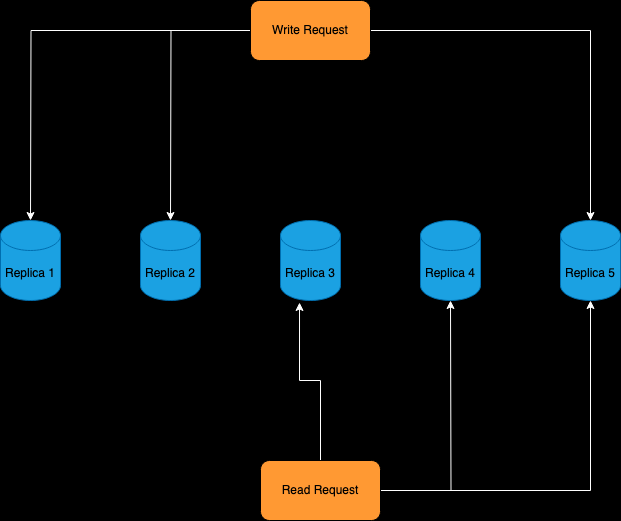

The diagram above was exported from draw.io. Its source (the exported page's mxGraphModel, read from the mxfile embedded in the PNG):
<mxGraphModel dx="1242" dy="708" grid="1" gridSize="10" guides="1" tooltips="1" connect="1" arrows="1" fold="1" page="1" pageScale="1" pageWidth="850" pageHeight="1100" background="#000000" math="0" shadow="0">
  <root>
    <mxCell id="0" />
    <mxCell id="1" parent="0" />
    <mxCell id="YDUto_Kksla_8OmftpCd-1" value="&lt;font color=&quot;#000000&quot;&gt;Replica 1&lt;/font&gt;" style="shape=cylinder3;whiteSpace=wrap;html=1;boundedLbl=1;backgroundOutline=1;size=15;fillColor=#1ba1e2;strokeColor=#006EAF;fontColor=#ffffff;" vertex="1" parent="1">
      <mxGeometry x="80" y="250" width="60" height="80" as="geometry" />
    </mxCell>
    <mxCell id="YDUto_Kksla_8OmftpCd-2" value="&lt;font color=&quot;#000000&quot;&gt;Replica 2&lt;/font&gt;" style="shape=cylinder3;whiteSpace=wrap;html=1;boundedLbl=1;backgroundOutline=1;size=15;fillColor=#1ba1e2;strokeColor=#006EAF;fontColor=#ffffff;" vertex="1" parent="1">
      <mxGeometry x="220" y="250" width="60" height="80" as="geometry" />
    </mxCell>
    <mxCell id="YDUto_Kksla_8OmftpCd-3" value="&lt;font color=&quot;#000000&quot;&gt;Replica 3&lt;/font&gt;" style="shape=cylinder3;whiteSpace=wrap;html=1;boundedLbl=1;backgroundOutline=1;size=15;fillColor=#1ba1e2;fontColor=#ffffff;strokeColor=#006EAF;" vertex="1" parent="1">
      <mxGeometry x="360" y="250" width="60" height="80" as="geometry" />
    </mxCell>
    <mxCell id="YDUto_Kksla_8OmftpCd-4" value="&lt;font color=&quot;#000000&quot;&gt;Replica 4&lt;/font&gt;" style="shape=cylinder3;whiteSpace=wrap;html=1;boundedLbl=1;backgroundOutline=1;size=15;fillColor=#1ba1e2;fontColor=#ffffff;strokeColor=#006EAF;" vertex="1" parent="1">
      <mxGeometry x="500" y="250" width="60" height="80" as="geometry" />
    </mxCell>
    <mxCell id="YDUto_Kksla_8OmftpCd-5" value="&lt;font color=&quot;#000000&quot;&gt;Replica 5&lt;/font&gt;" style="shape=cylinder3;whiteSpace=wrap;html=1;boundedLbl=1;backgroundOutline=1;size=15;fillColor=#1ba1e2;fontColor=#ffffff;strokeColor=#006EAF;" vertex="1" parent="1">
      <mxGeometry x="640" y="250" width="60" height="80" as="geometry" />
    </mxCell>
    <mxCell id="YDUto_Kksla_8OmftpCd-7" style="edgeStyle=orthogonalEdgeStyle;rounded=0;orthogonalLoop=1;jettySize=auto;html=1;entryX=0.5;entryY=0;entryDx=0;entryDy=0;entryPerimeter=0;" edge="1" parent="1" source="YDUto_Kksla_8OmftpCd-6" target="YDUto_Kksla_8OmftpCd-1">
      <mxGeometry relative="1" as="geometry" />
    </mxCell>
    <mxCell id="YDUto_Kksla_8OmftpCd-8" style="edgeStyle=orthogonalEdgeStyle;rounded=0;orthogonalLoop=1;jettySize=auto;html=1;entryX=0.5;entryY=0;entryDx=0;entryDy=0;entryPerimeter=0;" edge="1" parent="1" source="YDUto_Kksla_8OmftpCd-6" target="YDUto_Kksla_8OmftpCd-2">
      <mxGeometry relative="1" as="geometry" />
    </mxCell>
    <mxCell id="YDUto_Kksla_8OmftpCd-9" style="edgeStyle=orthogonalEdgeStyle;rounded=0;orthogonalLoop=1;jettySize=auto;html=1;entryX=0.5;entryY=0;entryDx=0;entryDy=0;entryPerimeter=0;" edge="1" parent="1" source="YDUto_Kksla_8OmftpCd-6" target="YDUto_Kksla_8OmftpCd-5">
      <mxGeometry relative="1" as="geometry" />
    </mxCell>
    <mxCell id="YDUto_Kksla_8OmftpCd-14" style="edgeStyle=orthogonalEdgeStyle;rounded=0;orthogonalLoop=1;jettySize=auto;html=1;" edge="1" parent="1" source="YDUto_Kksla_8OmftpCd-6">
      <mxGeometry relative="1" as="geometry">
        <mxPoint x="110" y="240" as="targetPoint" />
      </mxGeometry>
    </mxCell>
    <mxCell id="YDUto_Kksla_8OmftpCd-16" style="edgeStyle=orthogonalEdgeStyle;rounded=0;orthogonalLoop=1;jettySize=auto;html=1;strokeColor=#FFFFFF;" edge="1" parent="1" source="YDUto_Kksla_8OmftpCd-6">
      <mxGeometry relative="1" as="geometry">
        <mxPoint x="110" y="250" as="targetPoint" />
      </mxGeometry>
    </mxCell>
    <mxCell id="YDUto_Kksla_8OmftpCd-17" style="edgeStyle=orthogonalEdgeStyle;rounded=0;orthogonalLoop=1;jettySize=auto;html=1;strokeColor=#FFFFFF;" edge="1" parent="1" source="YDUto_Kksla_8OmftpCd-6">
      <mxGeometry relative="1" as="geometry">
        <mxPoint x="250" y="250" as="targetPoint" />
      </mxGeometry>
    </mxCell>
    <mxCell id="YDUto_Kksla_8OmftpCd-18" style="edgeStyle=orthogonalEdgeStyle;rounded=0;orthogonalLoop=1;jettySize=auto;html=1;entryX=0.5;entryY=0;entryDx=0;entryDy=0;entryPerimeter=0;strokeColor=#FFFFFF;" edge="1" parent="1" source="YDUto_Kksla_8OmftpCd-6" target="YDUto_Kksla_8OmftpCd-5">
      <mxGeometry relative="1" as="geometry" />
    </mxCell>
    <mxCell id="YDUto_Kksla_8OmftpCd-6" value="Write Request" style="rounded=1;whiteSpace=wrap;html=1;fillColor=#FF9933;" vertex="1" parent="1">
      <mxGeometry x="330" y="30" width="120" height="60" as="geometry" />
    </mxCell>
    <mxCell id="YDUto_Kksla_8OmftpCd-11" style="edgeStyle=orthogonalEdgeStyle;rounded=0;orthogonalLoop=1;jettySize=auto;html=1;entryX=0.5;entryY=1;entryDx=0;entryDy=0;entryPerimeter=0;" edge="1" parent="1" source="YDUto_Kksla_8OmftpCd-10" target="YDUto_Kksla_8OmftpCd-5">
      <mxGeometry relative="1" as="geometry" />
    </mxCell>
    <mxCell id="YDUto_Kksla_8OmftpCd-12" style="edgeStyle=orthogonalEdgeStyle;rounded=0;orthogonalLoop=1;jettySize=auto;html=1;entryX=0.5;entryY=1;entryDx=0;entryDy=0;entryPerimeter=0;" edge="1" parent="1" source="YDUto_Kksla_8OmftpCd-10" target="YDUto_Kksla_8OmftpCd-4">
      <mxGeometry relative="1" as="geometry" />
    </mxCell>
    <mxCell id="YDUto_Kksla_8OmftpCd-19" style="edgeStyle=orthogonalEdgeStyle;rounded=0;orthogonalLoop=1;jettySize=auto;html=1;strokeColor=#FFFFFF;entryX=0.5;entryY=1;entryDx=0;entryDy=0;entryPerimeter=0;" edge="1" parent="1" source="YDUto_Kksla_8OmftpCd-10" target="YDUto_Kksla_8OmftpCd-5">
      <mxGeometry relative="1" as="geometry">
        <mxPoint x="670" y="340" as="targetPoint" />
      </mxGeometry>
    </mxCell>
    <mxCell id="YDUto_Kksla_8OmftpCd-20" style="edgeStyle=orthogonalEdgeStyle;rounded=0;orthogonalLoop=1;jettySize=auto;html=1;strokeColor=#FFFFFF;" edge="1" parent="1" source="YDUto_Kksla_8OmftpCd-10">
      <mxGeometry relative="1" as="geometry">
        <mxPoint x="530" y="330" as="targetPoint" />
      </mxGeometry>
    </mxCell>
    <mxCell id="YDUto_Kksla_8OmftpCd-21" style="edgeStyle=orthogonalEdgeStyle;rounded=0;orthogonalLoop=1;jettySize=auto;html=1;strokeColor=#FFFFFF;entryX=0.317;entryY=1.025;entryDx=0;entryDy=0;entryPerimeter=0;" edge="1" parent="1" source="YDUto_Kksla_8OmftpCd-10" target="YDUto_Kksla_8OmftpCd-3">
      <mxGeometry relative="1" as="geometry">
        <mxPoint x="380" y="340" as="targetPoint" />
      </mxGeometry>
    </mxCell>
    <mxCell id="YDUto_Kksla_8OmftpCd-10" value="Read Request" style="rounded=1;whiteSpace=wrap;html=1;fillColor=#FF9933;" vertex="1" parent="1">
      <mxGeometry x="340" y="490" width="120" height="60" as="geometry" />
    </mxCell>
  </root>
</mxGraphModel>